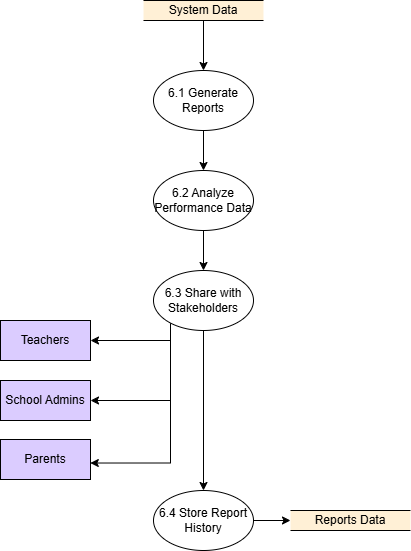

The diagram above was exported from draw.io. Its source (the exported page's mxGraphModel, read from the mxfile embedded in the PNG):
<mxGraphModel dx="1665" dy="795" grid="1" gridSize="10" guides="1" tooltips="1" connect="1" arrows="1" fold="1" page="1" pageScale="1" pageWidth="850" pageHeight="1100" math="0" shadow="0">
  <root>
    <mxCell id="0" />
    <mxCell id="1" parent="0" />
    <mxCell id="JotHKL586vIHxFs9-pk6-4" value="Teachers" style="rounded=0;whiteSpace=wrap;html=1;fillColor=#DBCCFF;" vertex="1" parent="1">
      <mxGeometry x="220" y="532" width="90" height="40" as="geometry" />
    </mxCell>
    <mxCell id="JotHKL586vIHxFs9-pk6-111" style="edgeStyle=orthogonalEdgeStyle;rounded=0;orthogonalLoop=1;jettySize=auto;html=1;entryX=0.5;entryY=0;entryDx=0;entryDy=0;" edge="1" parent="1" source="JotHKL586vIHxFs9-pk6-39" target="JotHKL586vIHxFs9-pk6-41">
      <mxGeometry relative="1" as="geometry" />
    </mxCell>
    <mxCell id="JotHKL586vIHxFs9-pk6-39" value="6.1 Generate Reports" style="ellipse;whiteSpace=wrap;html=1;" vertex="1" parent="1">
      <mxGeometry x="373" y="282" width="100" height="60" as="geometry" />
    </mxCell>
    <mxCell id="JotHKL586vIHxFs9-pk6-110" style="edgeStyle=orthogonalEdgeStyle;rounded=0;orthogonalLoop=1;jettySize=auto;html=1;entryX=0.5;entryY=0;entryDx=0;entryDy=0;" edge="1" parent="1" source="JotHKL586vIHxFs9-pk6-40" target="JotHKL586vIHxFs9-pk6-39">
      <mxGeometry relative="1" as="geometry" />
    </mxCell>
    <mxCell id="JotHKL586vIHxFs9-pk6-40" value="System Data" style="shape=partialRectangle;whiteSpace=wrap;html=1;left=0;right=0;fillColor=#FFF0D6;strokeColor=#000000;" vertex="1" parent="1">
      <mxGeometry x="363" y="212" width="120" height="20" as="geometry" />
    </mxCell>
    <mxCell id="JotHKL586vIHxFs9-pk6-112" style="edgeStyle=orthogonalEdgeStyle;rounded=0;orthogonalLoop=1;jettySize=auto;html=1;entryX=0.5;entryY=0;entryDx=0;entryDy=0;" edge="1" parent="1" source="JotHKL586vIHxFs9-pk6-41" target="JotHKL586vIHxFs9-pk6-42">
      <mxGeometry relative="1" as="geometry" />
    </mxCell>
    <mxCell id="JotHKL586vIHxFs9-pk6-41" value="6.2 Analyze Performance Data" style="ellipse;whiteSpace=wrap;html=1;" vertex="1" parent="1">
      <mxGeometry x="373" y="382" width="100" height="60" as="geometry" />
    </mxCell>
    <mxCell id="JotHKL586vIHxFs9-pk6-119" style="edgeStyle=orthogonalEdgeStyle;rounded=0;orthogonalLoop=1;jettySize=auto;html=1;entryX=1;entryY=0.5;entryDx=0;entryDy=0;" edge="1" parent="1" source="JotHKL586vIHxFs9-pk6-42" target="JotHKL586vIHxFs9-pk6-4">
      <mxGeometry relative="1" as="geometry">
        <mxPoint x="380" y="632" as="targetPoint" />
        <Array as="points">
          <mxPoint x="390" y="552" />
        </Array>
      </mxGeometry>
    </mxCell>
    <mxCell id="JotHKL586vIHxFs9-pk6-120" style="edgeStyle=orthogonalEdgeStyle;rounded=0;orthogonalLoop=1;jettySize=auto;html=1;entryX=1;entryY=0.5;entryDx=0;entryDy=0;" edge="1" parent="1" source="JotHKL586vIHxFs9-pk6-42" target="JotHKL586vIHxFs9-pk6-96">
      <mxGeometry relative="1" as="geometry">
        <Array as="points">
          <mxPoint x="390" y="612" />
        </Array>
      </mxGeometry>
    </mxCell>
    <mxCell id="JotHKL586vIHxFs9-pk6-121" style="edgeStyle=orthogonalEdgeStyle;rounded=0;orthogonalLoop=1;jettySize=auto;html=1;entryX=0.998;entryY=0.588;entryDx=0;entryDy=0;entryPerimeter=0;" edge="1" parent="1" source="JotHKL586vIHxFs9-pk6-42" target="JotHKL586vIHxFs9-pk6-83">
      <mxGeometry relative="1" as="geometry">
        <Array as="points">
          <mxPoint x="390" y="675" />
          <mxPoint x="310" y="675" />
        </Array>
      </mxGeometry>
    </mxCell>
    <mxCell id="JotHKL586vIHxFs9-pk6-122" style="edgeStyle=orthogonalEdgeStyle;rounded=0;orthogonalLoop=1;jettySize=auto;html=1;entryX=0.5;entryY=0;entryDx=0;entryDy=0;" edge="1" parent="1" source="JotHKL586vIHxFs9-pk6-42" target="JotHKL586vIHxFs9-pk6-45">
      <mxGeometry relative="1" as="geometry" />
    </mxCell>
    <mxCell id="JotHKL586vIHxFs9-pk6-42" value="6.3 Share with Stakeholders" style="ellipse;whiteSpace=wrap;html=1;" vertex="1" parent="1">
      <mxGeometry x="373" y="482" width="100" height="60" as="geometry" />
    </mxCell>
    <mxCell id="JotHKL586vIHxFs9-pk6-124" style="edgeStyle=orthogonalEdgeStyle;rounded=0;orthogonalLoop=1;jettySize=auto;html=1;entryX=0;entryY=0.5;entryDx=0;entryDy=0;" edge="1" parent="1" source="JotHKL586vIHxFs9-pk6-45" target="JotHKL586vIHxFs9-pk6-109">
      <mxGeometry relative="1" as="geometry" />
    </mxCell>
    <mxCell id="JotHKL586vIHxFs9-pk6-45" value="6.4 Store Report History" style="ellipse;whiteSpace=wrap;html=1;" vertex="1" parent="1">
      <mxGeometry x="373" y="702" width="100" height="60" as="geometry" />
    </mxCell>
    <mxCell id="JotHKL586vIHxFs9-pk6-83" value="Parents" style="rounded=0;whiteSpace=wrap;html=1;fillColor=#DBCCFF;" vertex="1" parent="1">
      <mxGeometry x="220" y="651" width="90" height="40" as="geometry" />
    </mxCell>
    <mxCell id="JotHKL586vIHxFs9-pk6-96" value="School Admins" style="rounded=0;whiteSpace=wrap;html=1;fillColor=#DBCCFF;" vertex="1" parent="1">
      <mxGeometry x="220" y="592" width="90" height="40" as="geometry" />
    </mxCell>
    <mxCell id="JotHKL586vIHxFs9-pk6-109" value="Reports Data" style="shape=partialRectangle;whiteSpace=wrap;html=1;left=0;right=0;fillColor=#FFF0D6;strokeColor=#000000;" vertex="1" parent="1">
      <mxGeometry x="510" y="722" width="120" height="20" as="geometry" />
    </mxCell>
  </root>
</mxGraphModel>